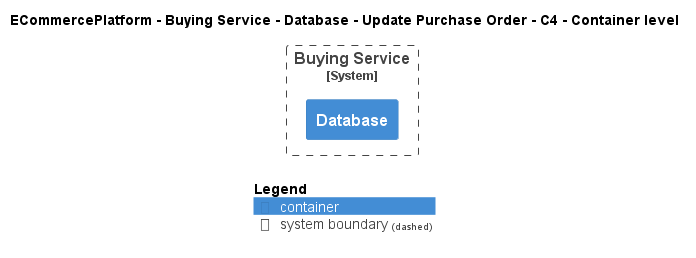

The diagram above was rendered by PlantUML. Its source (embedded in the PNG):
@startuml
!include ..\..\..\..\..\..\..\.c4s\C4_Container.puml

AddElementTag("c4interflow:lifecycle:new", $bgColor=green, $fontColor=#ffffff, $borderColor=green, $shadowing="False")
AddElementTag("c4interflow:lifecycle:changed", $bgColor=orange, $fontColor=#ffffff, $borderColor=orange, $shadowing="False")
AddElementTag("c4interflow:lifecycle:removed", $bgColor=red, $fontColor=#ffffff, $borderColor=red, $shadowing="False")

AddRelTag("c4interflow:lifecycle:new", $textColor=green, $lineColor=green)
AddRelTag("c4interflow:lifecycle:changed", $textColor=orange, $lineColor=orange)
AddRelTag("c4interflow:lifecycle:removed", $textColor=red, $lineColor=red)

SHOW_PERSON_PORTRAIT()
LAYOUT_TOP_DOWN()

skinparam linetype polyline

title ECommercePlatform - Buying Service - Database - Update Purchase Order - C4 - Container level


System_Boundary(ECommercePlatform.SoftwareSystems.BuyingService, "Buying Service") {
    Container(ECommercePlatform.SoftwareSystems.BuyingService.Containers.Database, "Database", "", "")
}



SHOW_LEGEND()
@enduml